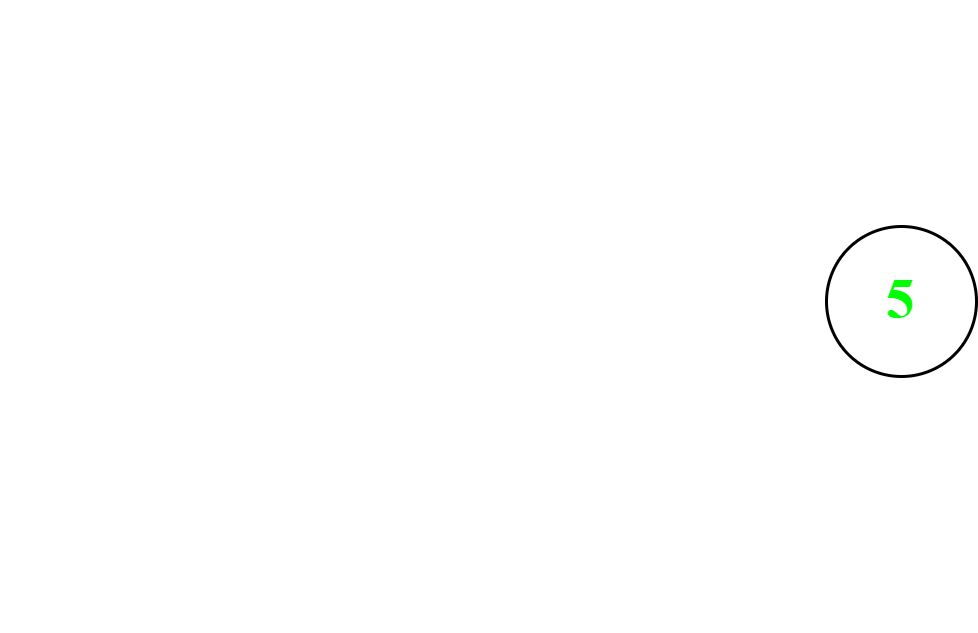

The diagram above was exported from draw.io. Its source (the exported page's mxGraphModel, read from the mxfile embedded in the PNG):
<mxGraphModel dx="1037" dy="539" grid="1" gridSize="10" guides="1" tooltips="1" connect="1" arrows="1" fold="1" page="1" pageScale="1" pageWidth="827" pageHeight="1169" math="0" shadow="0">
  <root>
    <mxCell id="0" />
    <mxCell id="1" parent="0" />
    <mxCell id="wD-X2mDBWp4qSZgYWGmr-41" value="" style="ellipse;whiteSpace=wrap;html=1;aspect=fixed;fontFamily=Times New Roman;strokeColor=none;" vertex="1" parent="1">
      <mxGeometry x="280" y="220" width="50" height="50" as="geometry" />
    </mxCell>
    <mxCell id="wD-X2mDBWp4qSZgYWGmr-42" value="" style="ellipse;whiteSpace=wrap;html=1;aspect=fixed;fillColor=none;strokeColor=#FFFFFF;" vertex="1" parent="1">
      <mxGeometry x="280" y="380" width="50" height="50" as="geometry" />
    </mxCell>
    <mxCell id="wD-X2mDBWp4qSZgYWGmr-43" value="" style="ellipse;whiteSpace=wrap;html=1;aspect=fixed;strokeColor=#FFFFFF;" vertex="1" parent="1">
      <mxGeometry x="440" y="220" width="50" height="50" as="geometry" />
    </mxCell>
    <mxCell id="wD-X2mDBWp4qSZgYWGmr-44" value="" style="ellipse;whiteSpace=wrap;html=1;aspect=fixed;strokeColor=#FFFFFF;" vertex="1" parent="1">
      <mxGeometry x="440" y="380" width="50" height="50" as="geometry" />
    </mxCell>
    <mxCell id="wD-X2mDBWp4qSZgYWGmr-45" value="&lt;font color=&quot;#00ff00&quot; face=&quot;Times New Roman&quot; style=&quot;font-size: 19px;&quot;&gt;&lt;b&gt;5&lt;/b&gt;&lt;/font&gt;" style="ellipse;whiteSpace=wrap;html=1;aspect=fixed;" vertex="1" parent="1">
      <mxGeometry x="555" y="295" width="50" height="50" as="geometry" />
    </mxCell>
    <mxCell id="wD-X2mDBWp4qSZgYWGmr-46" value="" style="endArrow=classic;html=1;rounded=0;exitX=1;exitY=0.5;exitDx=0;exitDy=0;entryX=0;entryY=0.5;entryDx=0;entryDy=0;strokeColor=none;" edge="1" source="wD-X2mDBWp4qSZgYWGmr-41" target="wD-X2mDBWp4qSZgYWGmr-43" parent="1">
      <mxGeometry width="50" height="50" relative="1" as="geometry">
        <mxPoint x="585" y="415" as="sourcePoint" />
        <mxPoint x="645" y="385" as="targetPoint" />
      </mxGeometry>
    </mxCell>
    <mxCell id="wD-X2mDBWp4qSZgYWGmr-49" value="" style="endArrow=classic;html=1;rounded=0;exitX=0.5;exitY=1;exitDx=0;exitDy=0;entryX=0.5;entryY=0;entryDx=0;entryDy=0;strokeColor=none;" edge="1" source="wD-X2mDBWp4qSZgYWGmr-41" target="wD-X2mDBWp4qSZgYWGmr-42" parent="1">
      <mxGeometry width="50" height="50" relative="1" as="geometry">
        <mxPoint x="345" y="295" as="sourcePoint" />
        <mxPoint x="625" y="345" as="targetPoint" />
      </mxGeometry>
    </mxCell>
  </root>
</mxGraphModel>